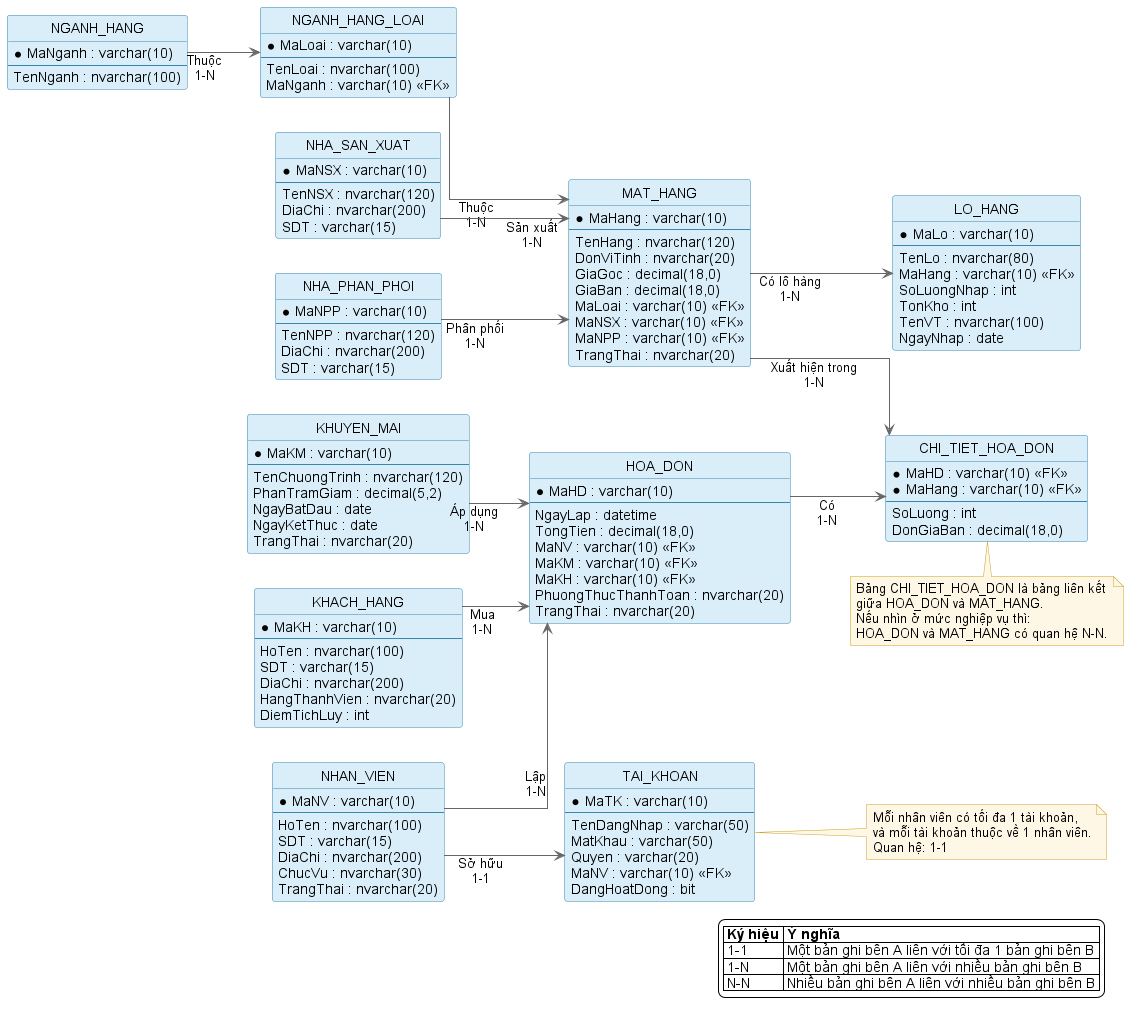

The diagram above was rendered by PlantUML. Its source (embedded in the PNG):
@startuml
' ERD Quản Lý Siêu Thị
' Cách thể hiện: dùng nhãn chữ 1-1, 1-N, N-N thay cho ký hiệu crow-foot.

left to right direction
skinparam backgroundColor white
skinparam shadowing false
skinparam linetype ortho
skinparam defaultFontName Arial
skinparam class {
    BackgroundColor #D9EEF9
    BorderColor #3A87AD
    ArrowColor #666666
    FontColor #000000
}
skinparam note {
    BackgroundColor #FFF7E6
    BorderColor #C9A227
    FontColor #000000
}

hide methods
hide stereotypes
hide circle

class NGANH_HANG {
  * MaNganh : varchar(10)
  --
  TenNganh : nvarchar(100)
}

class NGANH_HANG_LOAI {
  * MaLoai : varchar(10)
  --
  TenLoai : nvarchar(100)
  MaNganh : varchar(10) <<FK>>
}

class NHA_SAN_XUAT {
  * MaNSX : varchar(10)
  --
  TenNSX : nvarchar(120)
  DiaChi : nvarchar(200)
  SDT : varchar(15)
}

class NHA_PHAN_PHOI {
  * MaNPP : varchar(10)
  --
  TenNPP : nvarchar(120)
  DiaChi : nvarchar(200)
  SDT : varchar(15)
}

class MAT_HANG {
  * MaHang : varchar(10)
  --
  TenHang : nvarchar(120)
  DonViTinh : nvarchar(20)
  GiaGoc : decimal(18,0)
  GiaBan : decimal(18,0)
  MaLoai : varchar(10) <<FK>>
  MaNSX : varchar(10) <<FK>>
  MaNPP : varchar(10) <<FK>>
  TrangThai : nvarchar(20)
}

class LO_HANG {
  * MaLo : varchar(10)
  --
  TenLo : nvarchar(80)
  MaHang : varchar(10) <<FK>>
  SoLuongNhap : int
  TonKho : int
  TenVT : nvarchar(100)
  NgayNhap : date
}

class KHUYEN_MAI {
  * MaKM : varchar(10)
  --
  TenChuongTrinh : nvarchar(120)
  PhanTramGiam : decimal(5,2)
  NgayBatDau : date
  NgayKetThuc : date
  TrangThai : nvarchar(20)
}

class NHAN_VIEN {
  * MaNV : varchar(10)
  --
  HoTen : nvarchar(100)
  SDT : varchar(15)
  DiaChi : nvarchar(200)
  ChucVu : nvarchar(30)
  TrangThai : nvarchar(20)
}

class TAI_KHOAN {
  * MaTK : varchar(10)
  --
  TenDangNhap : varchar(50)
  MatKhau : varchar(50)
  Quyen : varchar(20)
  MaNV : varchar(10) <<FK>>
  DangHoatDong : bit
}

class KHACH_HANG {
  * MaKH : varchar(10)
  --
  HoTen : nvarchar(100)
  SDT : varchar(15)
  DiaChi : nvarchar(200)
  HangThanhVien : nvarchar(20)
  DiemTichLuy : int
}

class HOA_DON {
  * MaHD : varchar(10)
  --
  NgayLap : datetime
  TongTien : decimal(18,0)
  MaNV : varchar(10) <<FK>>
  MaKM : varchar(10) <<FK>>
  MaKH : varchar(10) <<FK>>
  PhuongThucThanhToan : nvarchar(20)
  TrangThai : nvarchar(20)
}

class CHI_TIET_HOA_DON {
  * MaHD : varchar(10) <<FK>>
  * MaHang : varchar(10) <<FK>>
  --
  SoLuong : int
  DonGiaBan : decimal(18,0)
}

NGANH_HANG --> NGANH_HANG_LOAI : Thuộc\n1-N
NGANH_HANG_LOAI --> MAT_HANG : Thuộc\n1-N
NHA_SAN_XUAT --> MAT_HANG : Sản xuất\n1-N
NHA_PHAN_PHOI --> MAT_HANG : Phân phối\n1-N
MAT_HANG --> LO_HANG : Có lô hàng\n1-N
NHAN_VIEN --> TAI_KHOAN : Sở hữu\n1-1
NHAN_VIEN --> HOA_DON : Lập\n1-N
KHUYEN_MAI --> HOA_DON : Áp dụng\n1-N
KHACH_HANG --> HOA_DON : Mua\n1-N
HOA_DON --> CHI_TIET_HOA_DON : Có\n1-N
MAT_HANG --> CHI_TIET_HOA_DON : Xuất hiện trong\n1-N

note bottom of CHI_TIET_HOA_DON
Bảng CHI_TIET_HOA_DON là bảng liên kết
giữa HOA_DON và MAT_HANG.
Nếu nhìn ở mức nghiệp vụ thì:
HOA_DON và MAT_HANG có quan hệ N-N.
end note

note right of TAI_KHOAN
Mỗi nhân viên có tối đa 1 tài khoản,
và mỗi tài khoản thuộc về 1 nhân viên.
Quan hệ: 1-1
end note

legend right
|= Ký hiệu |= Ý nghĩa |
| 1-1 | Một bản ghi bên A liên với tối đa 1 bản ghi bên B |
| 1-N | Một bản ghi bên A liên với nhiều bản ghi bên B |
| N-N | Nhiều bản ghi bên A liên với nhiều bản ghi bên B |
endlegend

@enduml